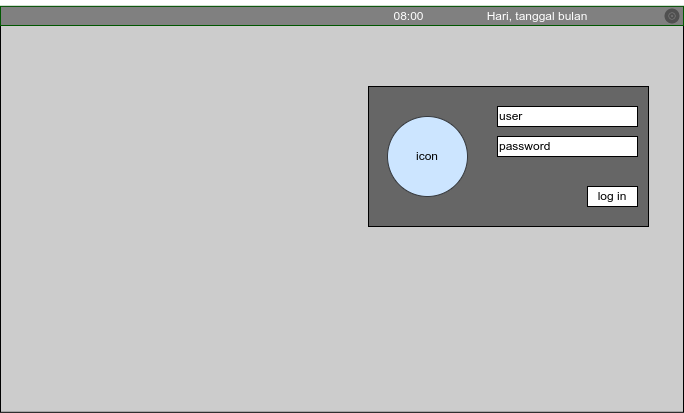

The diagram above was exported from draw.io. Its source (the exported page's mxGraphModel, read from the mxfile embedded in the PNG):
<mxGraphModel dx="868" dy="557" grid="1" gridSize="10" guides="1" tooltips="1" connect="1" arrows="1" fold="1" page="1" pageScale="1" pageWidth="850" pageHeight="1100" math="0" shadow="0">
  <root>
    <mxCell id="0" />
    <mxCell id="1" parent="0" />
    <mxCell id="c556kk-wHGI-jLlrZxOr-1" value="" style="rounded=0;whiteSpace=wrap;html=1;strokeColor=#000000;fillColor=#CCCCCC;" parent="1" vertex="1">
      <mxGeometry x="84" y="90" width="683" height="405.81" as="geometry" />
    </mxCell>
    <mxCell id="c556kk-wHGI-jLlrZxOr-2" value="" style="rounded=0;whiteSpace=wrap;html=1;fillColor=#808080;strokeColor=#005700;fontColor=#ffffff;" parent="1" vertex="1">
      <mxGeometry x="84" y="89.81" width="683" height="19.19" as="geometry" />
    </mxCell>
    <mxCell id="c556kk-wHGI-jLlrZxOr-5" value="" style="sketch=0;pointerEvents=1;shadow=0;dashed=0;html=1;strokeColor=none;fillColor=#505050;labelPosition=center;verticalLabelPosition=bottom;verticalAlign=top;outlineConnect=0;align=center;shape=mxgraph.office.devices.cd_dvd;" parent="1" vertex="1">
      <mxGeometry x="748" y="92.00000000000003" width="15" height="15" as="geometry" />
    </mxCell>
    <mxCell id="c556kk-wHGI-jLlrZxOr-9" value="08:00" style="text;html=1;strokeColor=none;fillColor=none;align=center;verticalAlign=middle;whiteSpace=wrap;rounded=0;fontColor=#FFFFFF;" parent="1" vertex="1">
      <mxGeometry x="474" y="84.5" width="37" height="30" as="geometry" />
    </mxCell>
    <mxCell id="0BYjqgeRXRM6_vimt2z8-1" value="Hari, tanggal bulan" style="text;html=1;strokeColor=none;fillColor=none;align=center;verticalAlign=middle;whiteSpace=wrap;rounded=0;fontColor=#FFFFFF;" parent="1" vertex="1">
      <mxGeometry x="551" y="84.5" width="140" height="30" as="geometry" />
    </mxCell>
    <mxCell id="0BYjqgeRXRM6_vimt2z8-2" value="" style="rounded=0;whiteSpace=wrap;html=1;sketch=0;fontColor=#FFFFFF;fillColor=#666666;" parent="1" vertex="1">
      <mxGeometry x="452" y="170" width="280" height="140" as="geometry" />
    </mxCell>
    <mxCell id="0BYjqgeRXRM6_vimt2z8-3" value="icon" style="ellipse;whiteSpace=wrap;html=1;aspect=fixed;rounded=0;sketch=0;fillColor=#cce5ff;strokeColor=#36393d;" parent="1" vertex="1">
      <mxGeometry x="471" y="200" width="80" height="80" as="geometry" />
    </mxCell>
    <mxCell id="0BYjqgeRXRM6_vimt2z8-4" value="user" style="rounded=0;whiteSpace=wrap;html=1;sketch=0;fontColor=#000000;fillColor=#FFFFFF;align=left;" parent="1" vertex="1">
      <mxGeometry x="581" y="190" width="140" height="20" as="geometry" />
    </mxCell>
    <mxCell id="0BYjqgeRXRM6_vimt2z8-5" value="password" style="rounded=0;whiteSpace=wrap;html=1;sketch=0;fontColor=#000000;fillColor=#FFFFFF;align=left;" parent="1" vertex="1">
      <mxGeometry x="581" y="220" width="140" height="20" as="geometry" />
    </mxCell>
    <mxCell id="0BYjqgeRXRM6_vimt2z8-7" value="log in" style="rounded=0;whiteSpace=wrap;html=1;sketch=0;fontColor=#000000;fillColor=#FFFFFF;" parent="1" vertex="1">
      <mxGeometry x="671" y="270" width="50" height="20" as="geometry" />
    </mxCell>
  </root>
</mxGraphModel>